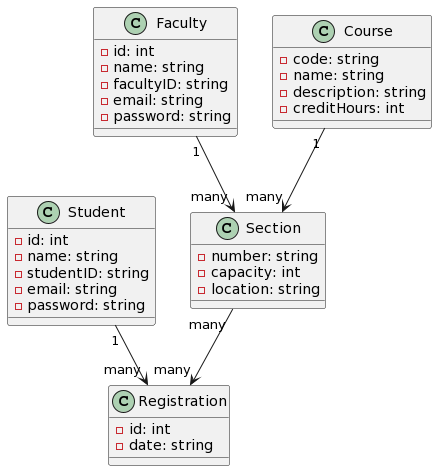

The diagram above was rendered by PlantUML. Its source (embedded in the PNG):
@startuml
class Student {
  - id: int
  - name: string
  - studentID: string
  - email: string
  - password: string
}

class Faculty {
  - id: int
  - name: string
  - facultyID: string
  - email: string
  - password: string
}

class Course {
  - code: string
  - name: string
  - description: string
  - creditHours: int
}

class Section {
  - number: string
  - capacity: int
  - location: string
}

class Registration {
  - id: int
  - date: string
}

Student "1" --> "many" Registration
Faculty "1" --> "many" Section
Course "1" --> "many" Section
Section "many" --> "many" Registration
@enduml